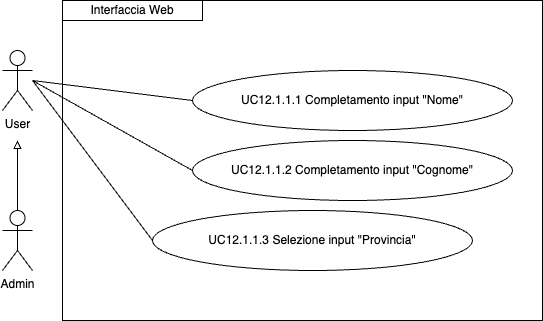

The diagram above was exported from draw.io. Its source (the exported page's mxGraphModel, read from the mxfile embedded in the PNG):
<mxGraphModel dx="954" dy="610" grid="1" gridSize="10" guides="1" tooltips="1" connect="1" arrows="1" fold="1" page="1" pageScale="1" pageWidth="827" pageHeight="1169" math="0" shadow="0">
  <root>
    <mxCell id="0" />
    <mxCell id="1" parent="0" />
    <mxCell id="uLD989ofhRdCK9zsGqIC-1" style="edgeStyle=orthogonalEdgeStyle;rounded=0;orthogonalLoop=1;jettySize=auto;html=1;exitX=0.5;exitY=0;exitDx=0;exitDy=0;exitPerimeter=0;endArrow=block;endFill=0;" parent="1" source="uLD989ofhRdCK9zsGqIC-2" edge="1">
      <mxGeometry relative="1" as="geometry">
        <mxPoint x="135" y="160" as="targetPoint" />
      </mxGeometry>
    </mxCell>
    <mxCell id="uLD989ofhRdCK9zsGqIC-2" value="Admin" style="shape=umlActor;verticalLabelPosition=bottom;verticalAlign=top;html=1;outlineConnect=0;" parent="1" vertex="1">
      <mxGeometry x="120" y="230" width="30" height="60" as="geometry" />
    </mxCell>
    <mxCell id="uLD989ofhRdCK9zsGqIC-4" value="User" style="shape=umlActor;verticalLabelPosition=bottom;verticalAlign=top;html=1;outlineConnect=0;" parent="1" vertex="1">
      <mxGeometry x="120" y="70" width="30" height="60" as="geometry" />
    </mxCell>
    <mxCell id="uLD989ofhRdCK9zsGqIC-6" value="Interfaccia Web" style="rounded=0;whiteSpace=wrap;html=1;" parent="1" vertex="1">
      <mxGeometry x="180" y="20" width="140" height="20" as="geometry" />
    </mxCell>
    <mxCell id="uLD989ofhRdCK9zsGqIC-8" value="UC12.1.1.1 Completamento input&amp;nbsp;&quot;Nome&quot;" style="ellipse;whiteSpace=wrap;html=1;" parent="1" vertex="1">
      <mxGeometry x="310" y="90" width="320" height="60" as="geometry" />
    </mxCell>
    <mxCell id="uLD989ofhRdCK9zsGqIC-11" value="UC12.1.1.2 Completamento input&amp;nbsp;&quot;Cognome&quot;" style="ellipse;whiteSpace=wrap;html=1;" parent="1" vertex="1">
      <mxGeometry x="310" y="160" width="320" height="60" as="geometry" />
    </mxCell>
    <mxCell id="uLD989ofhRdCK9zsGqIC-13" value="UC12.1.1.3 Selezione input&amp;nbsp;&quot;Provincia&quot;" style="ellipse;whiteSpace=wrap;html=1;" parent="1" vertex="1">
      <mxGeometry x="270" y="230" width="320" height="60" as="geometry" />
    </mxCell>
    <mxCell id="Q54x2Qnl2icULmh6MX5f-2" value="" style="endArrow=none;html=1;rounded=0;entryX=0;entryY=0.5;entryDx=0;entryDy=0;" edge="1" parent="1" target="uLD989ofhRdCK9zsGqIC-8">
      <mxGeometry width="50" height="50" relative="1" as="geometry">
        <mxPoint x="150" y="100" as="sourcePoint" />
        <mxPoint x="280" y="110" as="targetPoint" />
      </mxGeometry>
    </mxCell>
    <mxCell id="Q54x2Qnl2icULmh6MX5f-3" value="" style="endArrow=none;html=1;rounded=0;entryX=0;entryY=0.5;entryDx=0;entryDy=0;" edge="1" parent="1" target="uLD989ofhRdCK9zsGqIC-11">
      <mxGeometry width="50" height="50" relative="1" as="geometry">
        <mxPoint x="150" y="100" as="sourcePoint" />
        <mxPoint x="290" y="120" as="targetPoint" />
      </mxGeometry>
    </mxCell>
    <mxCell id="Q54x2Qnl2icULmh6MX5f-4" value="" style="endArrow=none;html=1;rounded=0;entryX=0;entryY=0.5;entryDx=0;entryDy=0;" edge="1" parent="1" target="uLD989ofhRdCK9zsGqIC-13">
      <mxGeometry width="50" height="50" relative="1" as="geometry">
        <mxPoint x="150" y="100" as="sourcePoint" />
        <mxPoint x="300" y="130" as="targetPoint" />
      </mxGeometry>
    </mxCell>
    <mxCell id="Q54x2Qnl2icULmh6MX5f-6" value="" style="rounded=0;whiteSpace=wrap;html=1;fillColor=none;" vertex="1" parent="1">
      <mxGeometry x="180" y="20" width="480" height="320" as="geometry" />
    </mxCell>
  </root>
</mxGraphModel>